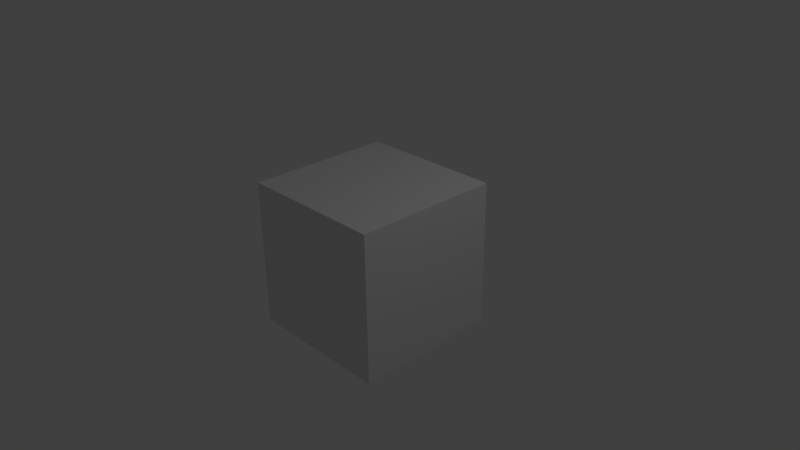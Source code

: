 # Source: ui_menu_layout.blend  (saved by Blender 2.64.0; exported with 4.5.12 LTS)
import bpy
from mathutils import Matrix  # noqa: F401  (used for matrix-valued properties, if any)

bpy.ops.wm.read_factory_settings(use_empty=True)
scene = bpy.context.scene
scene.name = 'Scene'

# ---- collections
col_collection_1 = bpy.data.collections.new('Collection 1'); scene.collection.children.link(col_collection_1)

# ---- materials (node trees are filled in below, after node groups)
mat_material = bpy.data.materials.new('Material')
mat_material.alpha_threshold = 0.0
mat_material.use_transparent_shadow = False
mat_material.roughness = 0.5
mat_material.line_color = (0.0, 0.0, 0.0, 1.0)

# ---- material node trees

# ---- world
world_world = bpy.data.worlds.new('World'); scene.world = world_world
world_world.color = (0.05088, 0.05088, 0.05088)
world_world.use_sun_shadow = False
world_world.sun_shadow_jitter_overblur = 0.0
world_world.cycles.sampling_method = 'MANUAL'
world_world.cycles.sample_map_resolution = 256

# ---- cameras
cam_camera = bpy.data.cameras.new('Camera')
cam_camera.clip_end = 100.0
cam_camera.lens = 35.0
cam_camera.sensor_width = 32.0
cam_camera.sensor_height = 18.0
cam_camera.ortho_scale = 7.314
cam_camera.dof.focus_distance = 0.0
cam_camera.dof.aperture_fstop = 128.0

# ---- lights
light_lamp = bpy.data.lights.new('Lamp', 'POINT')
light_lamp.transmission_factor = 0.0
light_lamp.cutoff_distance = 30.0
light_lamp.energy = 100.0
light_lamp.shadow_buffer_clip_start = 1.001
light_lamp.shadow_soft_size = 1.0
light_lamp.shadow_maximum_resolution = 0.006
light_lamp.use_absolute_resolution = True
light_lamp.cycles.use_multiple_importance_sampling = False

# ---- meshes
me_cube = bpy.data.meshes.new('Cube')
me_cube.from_pydata([(1.0, 1.0, -1.0), (1.0, -1.0, -1.0), (-1.0, -1.0, -1.0), (-1.0, 1.0, -1.0), (1.0, 1.0, 1.0), (1.0, -1.0, 1.0), (-1.0, -1.0, 1.0), (-1.0, 1.0, 1.0)], [], [(0, 1, 2, 3), (4, 7, 6, 5), (0, 4, 5, 1), (1, 5, 6, 2), (2, 6, 7, 3), (4, 0, 3, 7)])
me_cube.materials.append(mat_material)
me_cube.use_remesh_preserve_volume = False
me_cube.use_remesh_preserve_attributes = False
me_cube.use_mirror_vertex_groups = False
me_cube.update()

# ---- objects
ob_cube = bpy.data.objects.new('Cube', me_cube)
ob_lamp = bpy.data.objects.new('Lamp', light_lamp)
ob_camera = bpy.data.objects.new('Camera', cam_camera)

# ---- transforms, parenting, visibility, modifiers, constraints
ob_cube.location = (0.0, 0.0, 0.0)
ob_cube.lock_rotations_4d = False
ob_cube.empty_display_type = 'ARROWS'
ob_cube.lineart.crease_threshold = 0.0
_m = ob_cube.modifiers.new('ParticleSystem 1', 'PARTICLE_SYSTEM')
ob_lamp.location = (4.076, 1.005, 5.904)
ob_lamp.rotation_euler = (0.6503, 0.05522, 1.866)
ob_lamp.lock_rotations_4d = False
ob_lamp.empty_display_type = 'ARROWS'
ob_lamp.color = (0.0, 0.0, 0.0, 0.0)
ob_lamp.lineart.crease_threshold = 0.0
ob_camera.location = (7.481, -6.508, 5.344)
ob_camera.rotation_euler = (1.109, 0.01082, 0.8149)
ob_camera.lock_rotations_4d = False
ob_camera.empty_display_type = 'ARROWS'
ob_camera.color = (0.0, 0.0, 0.0, 0.0)
ob_camera.display_type = 'WIRE'
ob_camera.lineart.crease_threshold = 0.0

# ---- collection membership
col_collection_1.objects.link(ob_cube)
col_collection_1.objects.link(ob_lamp)
col_collection_1.objects.link(ob_camera)

# ---- scene / render settings (as saved in the file)
scene.camera = ob_camera
scene.frame_start = 1; scene.frame_end = 250; scene.frame_set(0)
scene.render.engine = 'BLENDER_EEVEE_NEXT'
scene.render.image_settings.color_mode = 'RGB'
scene.render.image_settings.compression = 90
scene.render.resolution_percentage = 50
scene.render.dither_intensity = 0.0
scene.render.bake_margin = 2
scene.render.bake_bias = 0.0
scene.cycles.use_denoising = False
scene.cycles.samples = 10
scene.cycles.sampling_pattern = 'TABULATED_SOBOL'
scene.cycles.light_sampling_threshold = 0.0
scene.cycles.use_adaptive_sampling = False
scene.cycles.use_light_tree = False
scene.cycles.blur_glossy = 0.0
scene.cycles.volume_bounces = 1
scene.cycles.pixel_filter_type = 'GAUSSIAN'
scene.cycles.sample_clamp_indirect = 0.0
scene.view_settings.view_transform = 'Standard'
bpy.context.view_layer.update()
